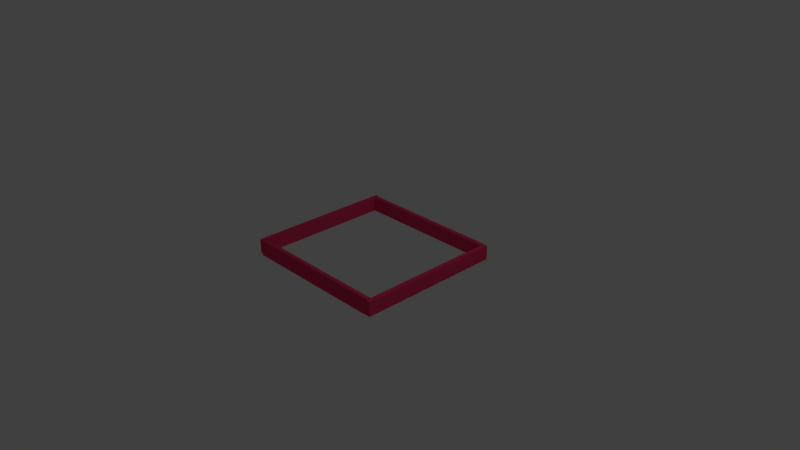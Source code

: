 # Source: lab6q3.blend  (saved by Blender 2.79.0; exported with 4.5.12 LTS)
import bpy
from mathutils import Matrix  # noqa: F401  (used for matrix-valued properties, if any)

bpy.ops.wm.read_factory_settings(use_empty=True)
scene = bpy.context.scene
scene.name = 'Scene'

# ---- collections
col_collection_1 = bpy.data.collections.new('Collection 1'); scene.collection.children.link(col_collection_1)
col_collection_2 = bpy.data.collections.new('Collection 2'); scene.collection.children.link(col_collection_2)
col_collection_2.hide_render = True
col_collection_2.hide_viewport = True

# ---- materials (node trees are filled in below, after node groups)
mat_material_001 = bpy.data.materials.new('Material.001')
mat_material_001.alpha_threshold = 0.0
mat_material_001.use_transparent_shadow = False
mat_material_001.roughness = 0.5
mat_material = bpy.data.materials.new('Material')
mat_material.alpha_threshold = 0.0
mat_material.use_transparent_shadow = False
mat_material.diffuse_color = (0.8, 0.04404, 0.1297, 1.0)
mat_material.roughness = 0.5
mat_material_003 = bpy.data.materials.new('Material.003')
mat_material_003.alpha_threshold = 0.0
mat_material_003.use_transparent_shadow = False
mat_material_003.diffuse_color = (1.0, 0.6813, 0.007891, 1.0)
mat_material_003.specular_color = (0.9576, 0.9681, 1.0)
mat_material_003.roughness = 0.5
mat_material_003.specular_intensity = 0.5072

# ---- material node trees

# ---- world
world_world = bpy.data.worlds.new('World'); scene.world = world_world
world_world.color = (0.05088, 0.05088, 0.05088)
world_world.use_sun_shadow = False
world_world.sun_shadow_jitter_overblur = 0.0
world_world.cycles.sampling_method = 'MANUAL'

# ---- cameras
cam_camera = bpy.data.cameras.new('Camera')
cam_camera.clip_end = 100.0
cam_camera.lens = 35.0
cam_camera.sensor_width = 32.0
cam_camera.sensor_height = 18.0
cam_camera.ortho_scale = 7.314
cam_camera.dof.focus_distance = 0.0
cam_camera.dof.aperture_fstop = 128.0

# ---- lights
light_lamp = bpy.data.lights.new('Lamp', 'POINT')
light_lamp.transmission_factor = 0.0
light_lamp.cutoff_distance = 30.0
light_lamp.energy = 100.0
light_lamp.shadow_buffer_clip_start = 1.001
light_lamp.shadow_soft_size = 0.1
light_lamp.shadow_maximum_resolution = 0.006
light_lamp.use_absolute_resolution = True

# ---- meshes
me_plane_001 = bpy.data.meshes.new('Plane.001')
me_plane_001.from_pydata([(-1.0, -1.0, 0.0), (1.0, -1.0, 0.0), (-1.0, 1.0, 0.0), (1.0, 1.0, 0.0)], [], [(0, 1, 3, 2)])
me_plane_001.materials.append(mat_material_001)
me_plane_001.use_remesh_preserve_volume = False
me_plane_001.use_remesh_preserve_attributes = False
me_plane_001.use_mirror_vertex_groups = False
me_plane_001.update()
me_cube_001 = bpy.data.meshes.new('Cube.001')
me_cube_001.from_pydata([(-1.0, -1.0, -1.0), (-1.0, -1.0, 1.0), (-1.0, 1.0, -1.0), (-1.0, 1.0, 1.0), (1.0, -1.0, -1.0), (1.0, -1.0, 1.0), (1.0, 1.0, -1.0), (1.0, 1.0, 1.0)], [], [(0, 1, 3, 2), (2, 3, 7, 6), (6, 7, 5, 4), (4, 5, 1, 0), (2, 6, 4, 0), (7, 3, 1, 5)])
me_cube_001.materials.append(mat_material)
me_cube_001.use_remesh_preserve_volume = False
me_cube_001.use_remesh_preserve_attributes = False
me_cube_001.use_mirror_vertex_groups = False
me_cube_001.update()
me_cube_003 = bpy.data.meshes.new('Cube.003')
me_cube_003.from_pydata([(-1.0, -1.0, -1.0), (-1.0, -1.0, 1.0), (-1.0, 1.0, -1.0), (-1.0, 1.0, 1.0), (1.0, -1.0, -1.0), (1.0, -1.0, 1.0), (1.0, 1.0, -1.0), (1.0, 1.0, 1.0)], [], [(0, 1, 3, 2), (2, 3, 7, 6), (6, 7, 5, 4), (4, 5, 1, 0), (2, 6, 4, 0), (7, 3, 1, 5)])
me_cube_003.materials.append(None)
me_cube_003.use_remesh_preserve_volume = False
me_cube_003.use_remesh_preserve_attributes = False
me_cube_003.use_mirror_vertex_groups = False
me_cube_003.update()
me_cube_006 = bpy.data.meshes.new('Cube.006')
me_cube_006.from_pydata([(-1.0, -1.0, -1.0), (-1.0, -1.0, 1.0), (-1.0, 1.0, -1.0), (-1.0, 1.0, 1.0), (1.0, -1.0, -1.0), (1.0, -1.0, 1.0), (1.0, 1.0, -1.0), (1.0, 1.0, 1.0)], [], [(0, 1, 3, 2), (2, 3, 7, 6), (6, 7, 5, 4), (4, 5, 1, 0), (2, 6, 4, 0), (7, 3, 1, 5)])
me_cube_006.materials.append(None)
me_cube_006.use_remesh_preserve_volume = False
me_cube_006.use_remesh_preserve_attributes = False
me_cube_006.use_mirror_vertex_groups = False
me_cube_006.update()
me_cube_009 = bpy.data.meshes.new('Cube.009')
me_cube_009.from_pydata([(-1.0, -1.0, -1.0), (-1.0, -1.0, 1.0), (-1.0, 1.0, -1.0), (-1.0, 1.0, 1.0), (1.0, -1.0, -1.0), (1.0, -1.0, 1.0), (1.0, 1.0, -1.0), (1.0, 1.0, 1.0)], [], [(0, 1, 3, 2), (2, 3, 7, 6), (6, 7, 5, 4), (4, 5, 1, 0), (2, 6, 4, 0), (7, 3, 1, 5)])
me_cube_009.materials.append(None)
me_cube_009.use_remesh_preserve_volume = False
me_cube_009.use_remesh_preserve_attributes = False
me_cube_009.use_mirror_vertex_groups = False
me_cube_009.update()
me_icosphere = bpy.data.meshes.new('Icosphere')
me_icosphere.from_pydata([(0.0, 0.0, -1.0), (0.7236, -0.5257, -0.4472), (-0.2764, -0.8506, -0.4472), (-0.8944, 0.0, -0.4472), (-0.2764, 0.8506, -0.4472), (0.7236, 0.5257, -0.4472), (0.2764, -0.8506, 0.4472), (-0.7236, -0.5257, 0.4472), (-0.7236, 0.5257, 0.4472), (0.2764, 0.8506, 0.4472), (0.8944, 0.0, 0.4472), (0.0, 0.0, 1.0), (-0.1625, -0.5, -0.8507), (0.4253, -0.309, -0.8507), (0.2629, -0.809, -0.5257), (0.8506, 0.0, -0.5257), (0.4253, 0.309, -0.8507), (-0.5257, 0.0, -0.8507), (-0.6882, -0.5, -0.5257), (-0.1625, 0.5, -0.8507), (-0.6882, 0.5, -0.5257), (0.2629, 0.809, -0.5257), (0.9511, -0.309, 0.0), (0.9511, 0.309, 0.0), (0.0, -1.0, 0.0), (0.5878, -0.809, 0.0), (-0.9511, -0.309, 0.0), (-0.5878, -0.809, 0.0), (-0.5878, 0.809, 0.0), (-0.9511, 0.309, 0.0), (0.5878, 0.809, 0.0), (0.0, 1.0, 0.0), (0.6882, -0.5, 0.5257), (-0.2629, -0.809, 0.5257), (-0.8506, 0.0, 0.5257), (-0.2629, 0.809, 0.5257), (0.6882, 0.5, 0.5257), (0.1625, -0.5, 0.8507), (0.5257, 0.0, 0.8507), (-0.4253, -0.309, 0.8507), (-0.4253, 0.309, 0.8507), (0.1625, 0.5, 0.8507)], [], [(0, 13, 12), (1, 13, 15), (0, 12, 17), (0, 17, 19), (0, 19, 16), (1, 15, 22), (2, 14, 24), (3, 18, 26), (4, 20, 28), (5, 21, 30), (1, 22, 25), (2, 24, 27), (3, 26, 29), (4, 28, 31), (5, 30, 23), (6, 32, 37), (7, 33, 39), (8, 34, 40), (9, 35, 41), (10, 36, 38), (38, 41, 11), (38, 36, 41), (36, 9, 41), (41, 40, 11), (41, 35, 40), (35, 8, 40), (40, 39, 11), (40, 34, 39), (34, 7, 39), (39, 37, 11), (39, 33, 37), (33, 6, 37), (37, 38, 11), (37, 32, 38), (32, 10, 38), (23, 36, 10), (23, 30, 36), (30, 9, 36), (31, 35, 9), (31, 28, 35), (28, 8, 35), (29, 34, 8), (29, 26, 34), (26, 7, 34), (27, 33, 7), (27, 24, 33), (24, 6, 33), (25, 32, 6), (25, 22, 32), (22, 10, 32), (30, 31, 9), (30, 21, 31), (21, 4, 31), (28, 29, 8), (28, 20, 29), (20, 3, 29), (26, 27, 7), (26, 18, 27), (18, 2, 27), (24, 25, 6), (24, 14, 25), (14, 1, 25), (22, 23, 10), (22, 15, 23), (15, 5, 23), (16, 21, 5), (16, 19, 21), (19, 4, 21), (19, 20, 4), (19, 17, 20), (17, 3, 20), (17, 18, 3), (17, 12, 18), (12, 2, 18), (15, 16, 5), (15, 13, 16), (13, 0, 16), (12, 14, 2), (12, 13, 14), (13, 1, 14)])
me_icosphere.materials.append(mat_material_003)
me_icosphere.use_remesh_preserve_volume = False
me_icosphere.use_remesh_preserve_attributes = False
me_icosphere.use_mirror_vertex_groups = False
me_icosphere.update()

# ---- objects
ob_plane = bpy.data.objects.new('Plane', me_plane_001)
ob_cube = bpy.data.objects.new('Cube', me_cube_001)
ob_lamp = bpy.data.objects.new('Lamp', light_lamp)
ob_camera = bpy.data.objects.new('Camera', cam_camera)
ob_cube_002 = bpy.data.objects.new('Cube.002', me_cube_003)
ob_cube_001 = bpy.data.objects.new('Cube.001', me_cube_006)
ob_cube_003 = bpy.data.objects.new('Cube.003', me_cube_009)
ob_icosphere = bpy.data.objects.new('Icosphere', me_icosphere)

# ---- transforms, parenting, visibility, modifiers, constraints
ob_plane.location = (0.02705, 0.01277, -0.06087)
ob_plane.show_instancer_for_render = False
ob_plane.display_type = 'WIRE'
ob_plane.lineart.crease_threshold = 0.0
ob_plane.material_slots[0].link = 'OBJECT'; ob_plane.material_slots[0].material = mat_material_001
_m = ob_plane.modifiers.new('ParticleSystem 1', 'PARTICLE_SYSTEM')
ob_cube.location = (-1.008, 0.0496, 0.05938)
ob_cube.rotation_euler = (0.0, 0.0, 3.142)
ob_cube.scale = (-0.03271, -1.0, -0.09773)
ob_cube.lineart.crease_threshold = 0.0
ob_lamp.location = (4.076, 1.005, 5.904)
ob_lamp.rotation_euler = (0.6503, 0.05522, 1.866)
ob_lamp.lock_rotations_4d = False
ob_lamp.empty_display_type = 'ARROWS'
ob_lamp.color = (0.0, 0.0, 0.0, 0.0)
ob_lamp.lineart.crease_threshold = 0.0
ob_camera.location = (7.481, -6.508, 5.344)
ob_camera.rotation_euler = (1.109, 0.0, 0.8149)
ob_camera.lock_rotations_4d = False
ob_camera.empty_display_type = 'ARROWS'
ob_camera.color = (0.0, 0.0, 0.0, 0.0)
ob_camera.display_type = 'WIRE'
ob_camera.lineart.crease_threshold = 0.0
ob_cube_002.location = (1.048, 0.04834, 0.05298)
ob_cube_002.scale = (0.03271, 1.0, -0.09773)
ob_cube_002.lineart.crease_threshold = 0.0
ob_cube_002.material_slots[0].link = 'OBJECT'; ob_cube_002.material_slots[0].material = mat_material
ob_cube_001.location = (0.02084, 1.014, 0.05644)
ob_cube_001.rotation_euler = (-0.0001578, -0.04504, -1.564)
ob_cube_001.scale = (0.03271, 1.0, -0.09773)
ob_cube_001.lineart.crease_threshold = 0.0
ob_cube_001.material_slots[0].link = 'OBJECT'; ob_cube_001.material_slots[0].material = mat_material
ob_cube_003.location = (0.02818, -0.9292, 0.05962)
ob_cube_003.rotation_euler = (0.00593, -0.1475, -1.572)
ob_cube_003.scale = (0.03271, 1.0, -0.09773)
ob_cube_003.lineart.crease_threshold = 0.0
ob_cube_003.material_slots[0].link = 'OBJECT'; ob_cube_003.material_slots[0].material = mat_material
ob_icosphere.location = (0.0282, 0.1747, -0.2039)
ob_icosphere.scale = (0.1, 0.1, 0.1)
ob_icosphere.lineart.crease_threshold = 0.0

# ---- collection membership
col_collection_1.objects.link(ob_plane)
col_collection_1.objects.link(ob_cube)
col_collection_1.objects.link(ob_lamp)
col_collection_1.objects.link(ob_camera)
col_collection_1.objects.link(ob_cube_002)
col_collection_1.objects.link(ob_cube_001)
col_collection_1.objects.link(ob_cube_003)
col_collection_2.objects.link(ob_icosphere)

# ---- scene / render settings (as saved in the file)
scene.camera = ob_camera
scene.frame_start = 1; scene.frame_end = 20; scene.frame_set(2)
scene.render.engine = 'BLENDER_EEVEE_NEXT'
scene.render.image_settings.file_format = 'FFMPEG'
scene.render.resolution_percentage = 50
scene.render.dither_intensity = 0.0
scene.cycles.use_denoising = False
scene.cycles.samples = 128
scene.cycles.sampling_pattern = 'TABULATED_SOBOL'
scene.cycles.use_adaptive_sampling = False
scene.cycles.use_light_tree = False
scene.cycles.blur_glossy = 0.0
scene.cycles.sample_clamp_indirect = 0.0
scene.view_settings.view_transform = 'Standard'
bpy.context.view_layer.update()
